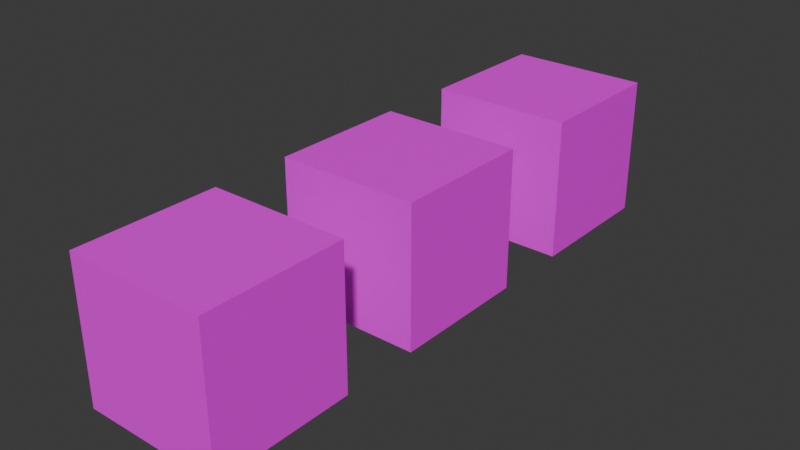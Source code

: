 # Source: child_cubes.blend  (saved by Blender 4.2.66; exported with 4.5.12 LTS)
import bpy
from mathutils import Matrix  # noqa: F401  (used for matrix-valued properties, if any)

bpy.ops.wm.read_factory_settings(use_empty=True)
scene = bpy.context.scene
scene.name = 'Scene'

# ---- images (referenced by path relative to the original .blend; pixels are not part of the script)
import os
ASSET_DIR = os.environ.get("B2B_ASSET_DIR", "")  # directory of the original .blend (textures are referenced by path, not embedded)
HERE = os.path.dirname(os.path.abspath(__file__))  # packed textures are extracted next to this script under _unpacked/

def load_image(name, relpath, width, height, colorspace="sRGB"):
    """Load a texture the original file referenced (path relative to the .blend, or extracted next to this script)."""
    p = next((c for c in (os.path.join(HERE, relpath), os.path.join(ASSET_DIR, relpath)) if relpath and os.path.exists(c)), "")
    if p:
        img = bpy.data.images.load(p, check_existing=True)
        img.name = name
    else:  # same state as the original file: an image datablock whose file is absent (Cycles renders it pink)
        img = bpy.data.images.new(name, width, height)
        img.source = "FILE"
        img.filepath = "//" + (relpath or name)
    img.colorspace_settings.name = colorspace
    return img
img_child_cubes_flo_jpeg = load_image('child_cubes_flo.jpeg', 'child_cubes_flo.jpeg', 1024, 1024, 'sRGB')
img_images_jpeg = load_image('images.jpeg', 'images.jpeg', 1024, 1024, 'sRGB')
img_images__1__jpeg = load_image('images (1).jpeg', 'images (1).jpeg', 1024, 1024, 'sRGB')

# ---- materials (node trees are filled in below, after node groups)
mat_material = bpy.data.materials.new('Material')
mat_material.alpha_threshold = 0.0
mat_material.use_transparent_shadow = False
mat_material.roughness = 0.5
mat_material.line_color = (0.0, 0.0, 0.0, 1.0)
mat_material_001 = bpy.data.materials.new('Material.001')
mat_material_002 = bpy.data.materials.new('Material.002')

# ---- material node trees
mat_material.use_nodes = True; mat_material.node_tree.nodes.clear()
_N = mat_material.node_tree.nodes; _L = mat_material.node_tree.links
n0 = _N.new('ShaderNodeOutputMaterial'); n0.name = 'Material Output'; n0.location = (300, 300)
n1 = _N.new('ShaderNodeBsdfPrincipled'); n1.name = 'Principled BSDF'; n1.location = (10, 300)
n1.inputs[3].default_value = 1.45
n2 = _N.new('ShaderNodeTexImage'); n2.name = 'Image Texture'; n2.location = (-280, 280)
n2.image = img_child_cubes_flo_jpeg
_L.new(n1.outputs[0], n0.inputs[0])
_L.new(n2.outputs[0], n1.inputs[0])
n0.is_active_output = True
mat_material_001.use_nodes = True; mat_material_001.node_tree.nodes.clear()
_N = mat_material_001.node_tree.nodes; _L = mat_material_001.node_tree.links
n0 = _N.new('ShaderNodeBsdfPrincipled'); n0.name = 'Principled BSDF'; n0.location = (10, 300)
n1 = _N.new('ShaderNodeOutputMaterial'); n1.name = 'Material Output'; n1.location = (300, 300)
n2 = _N.new('ShaderNodeTexImage'); n2.name = 'Image Texture'; n2.location = (-280, 280)
n2.image = img_images_jpeg
_L.new(n0.outputs[0], n1.inputs[0])
_L.new(n2.outputs[0], n0.inputs[0])
n1.is_active_output = True
mat_material_002.use_nodes = True; mat_material_002.node_tree.nodes.clear()
_N = mat_material_002.node_tree.nodes; _L = mat_material_002.node_tree.links
n0 = _N.new('ShaderNodeBsdfPrincipled'); n0.name = 'Principled BSDF'; n0.location = (10, 300)
n1 = _N.new('ShaderNodeOutputMaterial'); n1.name = 'Material Output'; n1.location = (300, 300)
n2 = _N.new('ShaderNodeTexImage'); n2.name = 'Image Texture'; n2.location = (-280, 280)
n2.image = img_images__1__jpeg
_L.new(n0.outputs[0], n1.inputs[0])
_L.new(n2.outputs[0], n0.inputs[0])
n1.is_active_output = True

# ---- world
world_world = bpy.data.worlds.new('World'); scene.world = world_world
world_world.use_nodes = True; world_world.node_tree.nodes.clear()
_N = world_world.node_tree.nodes; _L = world_world.node_tree.links
n0 = _N.new('ShaderNodeOutputWorld'); n0.name = 'World Output'; n0.location = (300, 300)
n1 = _N.new('ShaderNodeBackground'); n1.name = 'Background'; n1.location = (10, 300)
n1.inputs[0].default_value = (0.05088, 0.05088, 0.05088, 1.0)
_L.new(n1.outputs[0], n0.inputs[0])
n0.is_active_output = True
world_world.color = (0.05088, 0.05088, 0.05088)
world_world.sun_shadow_jitter_overblur = 0.0

# ---- meshes
me_cube = bpy.data.meshes.new('Cube')
me_cube.from_pydata([(1.0, 1.0, 1.0), (1.0, 1.0, -1.0), (1.0, -1.0, 1.0), (1.0, -1.0, -1.0), (-1.0, 1.0, 1.0), (-1.0, 1.0, -1.0), (-1.0, -1.0, 1.0), (-1.0, -1.0, -1.0)], [], [(0, 4, 6, 2), (3, 2, 6, 7), (7, 6, 4, 5), (5, 1, 3, 7), (1, 0, 2, 3), (5, 4, 0, 1)])
_uv = me_cube.uv_layers.new(name='UVMap')
_uv.uv.foreach_set('vector', [0.6284, 0.8518, 0.3835, 0.8553, 0.3835, 0.6083, 0.6158, 0.6111, 0.9437, 0.09495, 0.9517, 0.3368, 0.7112, 0.3452, 0.7081, 0.1189, 0.445, 0.3662, 0.4457, 0.6042, 0.2048, 0.5958, 0.214, 0.35, 0.7902, 0.3549, 0.7958, 0.5957, 0.5558, 0.5922, 0.5572, 0.3697, 0.2921, 0.1108, 0.2889, 0.3462, 0.04133, 0.3276, 0.04907, 0.09043, 0.621, 0.1246, 0.6272, 0.3596, 0.3856, 0.3569, 0.3883, 0.1228])
me_cube.materials.append(mat_material)
me_cube.use_mirror_vertex_groups = False
me_cube.update()
me_cube_001 = bpy.data.meshes.new('Cube.001')
me_cube_001.from_pydata([(-1.0, -1.0, -1.0), (-1.0, -1.0, 1.0), (-1.0, 1.0, -1.0), (-1.0, 1.0, 1.0), (1.0, -1.0, -1.0), (1.0, -1.0, 1.0), (1.0, 1.0, -1.0), (1.0, 1.0, 1.0)], [], [(0, 1, 3, 2), (2, 3, 7, 6), (6, 7, 5, 4), (4, 5, 1, 0), (2, 6, 4, 0), (7, 3, 1, 5)])
_uv = me_cube_001.uv_layers.new(name='UVMap')
_uv.uv.foreach_set('vector', [0.5017, 0.2796, 0.7106, 0.3013, 0.7251, 0.5364, 0.509, 0.5236, 0.7222, 0.06083, 0.8416, 0.1409, 0.8555, 0.3527, 0.7295, 0.2794, 0.507, 0.6766, 0.7086, 0.6668, 0.7185, 0.8981, 0.5096, 0.9049, 0.02039, 0.1103, 0.2241, 0.07705, 0.2241, 0.2997, 0.01408, 0.3259, 0.3004, 0.6301, 0.4652, 0.6772, 0.4669, 0.8989, 0.3021, 0.8669, 0.2885, 0.06014, 0.4993, 0.02198, 0.5046, 0.2503, 0.2871, 0.2817])
me_cube_001.materials.append(mat_material_001)
me_cube_001.update()
me_cube_002 = bpy.data.meshes.new('Cube.002')
me_cube_002.from_pydata([(-1.0, -1.0, -1.0), (-1.0, -1.0, 1.0), (-1.0, 1.0, -1.0), (-1.0, 1.0, 1.0), (1.0, -1.0, -1.0), (1.0, -1.0, 1.0), (1.0, 1.0, -1.0), (1.0, 1.0, 1.0)], [], [(0, 1, 3, 2), (2, 3, 7, 6), (6, 7, 5, 4), (4, 5, 1, 0), (2, 6, 4, 0), (7, 3, 1, 5)])
_uv = me_cube_002.uv_layers.new(name='UVMap')
_uv.uv.foreach_set('vector', [0.2339, 0.4498, 0.3745, 0.3827, 0.3728, 0.5763, 0.2268, 0.6424, 0.6755, 0.5809, 0.8333, 0.6453, 0.6933, 0.7064, 0.5422, 0.6509, 0.6775, 0.3738, 0.8319, 0.4516, 0.8386, 0.6393, 0.683, 0.5782, 0.1457, 0.2235, 0.3181, 0.1644, 0.3137, 0.3527, 0.1369, 0.4074, 0.2339, 0.6422, 0.375, 0.58, 0.5239, 0.6478, 0.3761, 0.7089, 0.4633, 0.1259, 0.6812, 0.1511, 0.6826, 0.3437, 0.4626, 0.3227])
me_cube_002.materials.append(mat_material_002)
me_cube_002.update()

# ---- objects
ob_cube = bpy.data.objects.new('Cube', me_cube)
ob_cube_001 = bpy.data.objects.new('Cube.001', me_cube_001)
ob_cube_002 = bpy.data.objects.new('Cube.002', me_cube_002)

# ---- transforms, parenting, visibility, modifiers, constraints
ob_cube.location = (0.0, 3.121, 0.0)
ob_cube.lock_rotations_4d = False
ob_cube.empty_display_type = 'ARROWS'
ob_cube.lineart.crease_threshold = 0.0
ob_cube_001.location = (0.0, 0.0, 0.0)
ob_cube_002.location = (0.0, -3.121, 0.0)

# ---- collection membership
scene.collection.objects.link(ob_cube)
scene.collection.objects.link(ob_cube_001)
scene.collection.objects.link(ob_cube_002)

# ---- scene / render settings (as saved in the file)
scene.frame_start = 1; scene.frame_end = 250; scene.frame_set(0)
scene.render.engine = 'BLENDER_EEVEE_NEXT'
bpy.context.view_layer.update()

# ---- added for rendering (the .blend has no active camera and no usable light): camera, sun
cam_auto = bpy.data.cameras.new('AutoCamera')
cam_auto.lens = 50.0
cam_auto.sensor_width = 36.0
cam_auto.clip_end = 1000.0
ob_auto_camera = bpy.data.objects.new('AutoCamera', cam_auto)
scene.collection.objects.link(ob_auto_camera)
ob_auto_camera.location = (8.06152, -9.67378, 6.44922)
ob_auto_camera.rotation_euler = (1.09748, -7.21219e-08, 0.694738)
scene.camera = ob_auto_camera
light_auto_sun = bpy.data.lights.new('AutoSun', 'SUN')
light_auto_sun.energy = 3.0
light_auto_sun.angle = 0.0523599
ob_auto_sun = bpy.data.objects.new('AutoSun', light_auto_sun)
scene.collection.objects.link(ob_auto_sun)
ob_auto_sun.rotation_euler = (0.872665, 0.174533, 0.523599)
bpy.context.view_layer.update()
